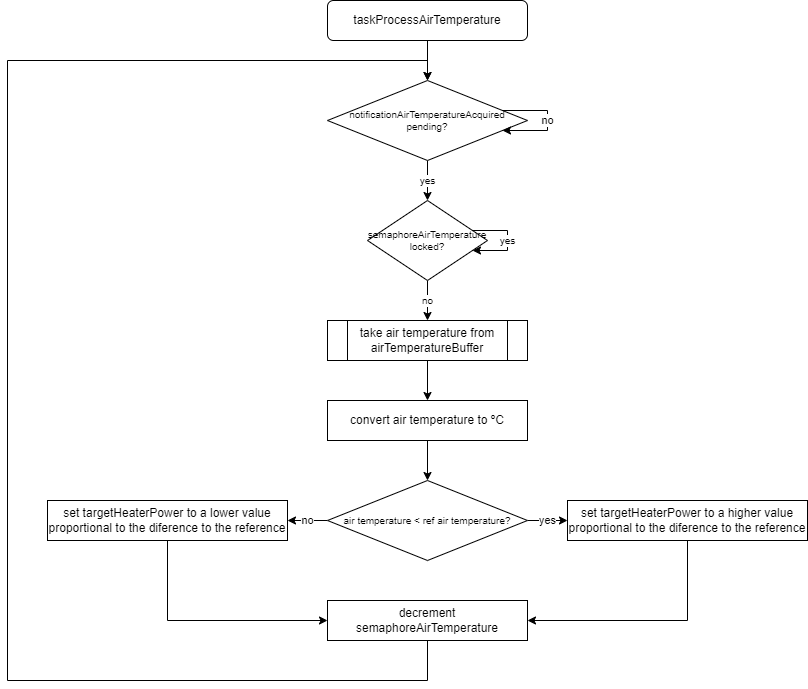

The diagram above was exported from draw.io. Its source (the exported page's mxGraphModel, read from the mxfile embedded in the PNG):
<mxGraphModel dx="1865" dy="489" grid="1" gridSize="10" guides="1" tooltips="1" connect="1" arrows="1" fold="1" page="1" pageScale="1" pageWidth="827" pageHeight="1169" math="0" shadow="0">
  <root>
    <mxCell id="WIyWlLk6GJQsqaUBKTNV-0" />
    <mxCell id="WIyWlLk6GJQsqaUBKTNV-1" parent="WIyWlLk6GJQsqaUBKTNV-0" />
    <mxCell id="kXIF5lAyFnLGbSisuO0o-7" value="" style="edgeStyle=orthogonalEdgeStyle;rounded=0;orthogonalLoop=1;jettySize=auto;html=1;fontSize=10;" parent="WIyWlLk6GJQsqaUBKTNV-1" source="kXIF5lAyFnLGbSisuO0o-2" edge="1">
      <mxGeometry relative="1" as="geometry">
        <mxPoint x="380" y="160" as="targetPoint" />
      </mxGeometry>
    </mxCell>
    <mxCell id="kXIF5lAyFnLGbSisuO0o-2" value="taskProcessAirTemperature" style="rounded=1;whiteSpace=wrap;html=1;" parent="WIyWlLk6GJQsqaUBKTNV-1" vertex="1">
      <mxGeometry x="280" y="80" width="200" height="40" as="geometry" />
    </mxCell>
    <mxCell id="kXIF5lAyFnLGbSisuO0o-8" value="yes" style="edgeStyle=orthogonalEdgeStyle;rounded=0;orthogonalLoop=1;jettySize=auto;html=1;fontSize=10;" parent="WIyWlLk6GJQsqaUBKTNV-1" target="kXIF5lAyFnLGbSisuO0o-6" edge="1">
      <mxGeometry relative="1" as="geometry">
        <mxPoint x="380" y="240" as="sourcePoint" />
      </mxGeometry>
    </mxCell>
    <mxCell id="kXIF5lAyFnLGbSisuO0o-10" value="no" style="edgeStyle=orthogonalEdgeStyle;rounded=0;orthogonalLoop=1;jettySize=auto;html=1;fontSize=10;" parent="WIyWlLk6GJQsqaUBKTNV-1" source="kXIF5lAyFnLGbSisuO0o-6" edge="1">
      <mxGeometry relative="1" as="geometry">
        <mxPoint x="380" y="400" as="targetPoint" />
      </mxGeometry>
    </mxCell>
    <mxCell id="kXIF5lAyFnLGbSisuO0o-6" value="semaphoreAirTemperature&lt;br style=&quot;font-size: 10px&quot;&gt;locked?" style="rhombus;whiteSpace=wrap;html=1;fontSize=10;" parent="WIyWlLk6GJQsqaUBKTNV-1" vertex="1">
      <mxGeometry x="320" y="280" width="120" height="80" as="geometry" />
    </mxCell>
    <mxCell id="kXIF5lAyFnLGbSisuO0o-13" value="decrement&lt;br&gt;semaphoreAirTemperature" style="rounded=0;whiteSpace=wrap;html=1;" parent="WIyWlLk6GJQsqaUBKTNV-1" vertex="1">
      <mxGeometry x="280" y="680" width="200" height="40" as="geometry" />
    </mxCell>
    <mxCell id="kXIF5lAyFnLGbSisuO0o-23" style="edgeStyle=orthogonalEdgeStyle;rounded=0;orthogonalLoop=1;jettySize=auto;html=1;entryX=0.5;entryY=0;entryDx=0;entryDy=0;fontSize=10;exitX=0.5;exitY=1;exitDx=0;exitDy=0;" parent="WIyWlLk6GJQsqaUBKTNV-1" source="kXIF5lAyFnLGbSisuO0o-13" edge="1">
      <mxGeometry relative="1" as="geometry">
        <Array as="points">
          <mxPoint x="380" y="760" />
          <mxPoint x="-40" y="760" />
          <mxPoint x="-40" y="140" />
          <mxPoint x="380" y="140" />
        </Array>
        <mxPoint x="380" y="1400" as="sourcePoint" />
        <mxPoint x="380" y="160" as="targetPoint" />
      </mxGeometry>
    </mxCell>
    <mxCell id="kXIF5lAyFnLGbSisuO0o-26" value="yes" style="edgeStyle=orthogonalEdgeStyle;rounded=0;orthogonalLoop=1;jettySize=auto;html=1;fontSize=10;" parent="WIyWlLk6GJQsqaUBKTNV-1" source="kXIF5lAyFnLGbSisuO0o-6" target="kXIF5lAyFnLGbSisuO0o-6" edge="1">
      <mxGeometry relative="1" as="geometry" />
    </mxCell>
    <mxCell id="gEdJDqGxPlmR4-b9QTuS-0" value="notificationAirTemperatureAcquired&lt;br&gt;pending?" style="rhombus;whiteSpace=wrap;html=1;fontSize=10;" parent="WIyWlLk6GJQsqaUBKTNV-1" vertex="1">
      <mxGeometry x="280" y="160" width="200" height="80" as="geometry" />
    </mxCell>
    <mxCell id="gEdJDqGxPlmR4-b9QTuS-1" value="no" style="edgeStyle=orthogonalEdgeStyle;rounded=0;orthogonalLoop=1;jettySize=auto;html=1;" parent="WIyWlLk6GJQsqaUBKTNV-1" source="gEdJDqGxPlmR4-b9QTuS-0" target="gEdJDqGxPlmR4-b9QTuS-0" edge="1">
      <mxGeometry relative="1" as="geometry" />
    </mxCell>
    <mxCell id="gEdJDqGxPlmR4-b9QTuS-6" value="no" style="edgeStyle=orthogonalEdgeStyle;rounded=0;orthogonalLoop=1;jettySize=auto;html=1;" parent="WIyWlLk6GJQsqaUBKTNV-1" source="gEdJDqGxPlmR4-b9QTuS-2" target="gEdJDqGxPlmR4-b9QTuS-5" edge="1">
      <mxGeometry relative="1" as="geometry" />
    </mxCell>
    <mxCell id="gEdJDqGxPlmR4-b9QTuS-7" value="yes" style="edgeStyle=orthogonalEdgeStyle;rounded=0;orthogonalLoop=1;jettySize=auto;html=1;" parent="WIyWlLk6GJQsqaUBKTNV-1" source="gEdJDqGxPlmR4-b9QTuS-2" edge="1">
      <mxGeometry relative="1" as="geometry">
        <mxPoint x="520" y="600" as="targetPoint" />
      </mxGeometry>
    </mxCell>
    <mxCell id="gEdJDqGxPlmR4-b9QTuS-2" value="&lt;span style=&quot;font-size: 10px&quot;&gt;air temperature &amp;lt; ref air temperature?&lt;br style=&quot;font-size: 10px&quot;&gt;&lt;/span&gt;" style="rhombus;whiteSpace=wrap;html=1;fontSize=10;" parent="WIyWlLk6GJQsqaUBKTNV-1" vertex="1">
      <mxGeometry x="280" y="560" width="200" height="80" as="geometry" />
    </mxCell>
    <mxCell id="dlunyXnAdhN3oqQATWZI-2" style="edgeStyle=orthogonalEdgeStyle;rounded=0;orthogonalLoop=1;jettySize=auto;html=1;entryX=0.5;entryY=0;entryDx=0;entryDy=0;" parent="WIyWlLk6GJQsqaUBKTNV-1" source="gEdJDqGxPlmR4-b9QTuS-3" target="dlunyXnAdhN3oqQATWZI-0" edge="1">
      <mxGeometry relative="1" as="geometry" />
    </mxCell>
    <mxCell id="gEdJDqGxPlmR4-b9QTuS-3" value="take air temperature from airTemperatureBuffer" style="shape=process;whiteSpace=wrap;html=1;backgroundOutline=1;" parent="WIyWlLk6GJQsqaUBKTNV-1" vertex="1">
      <mxGeometry x="280" y="400" width="200" height="40" as="geometry" />
    </mxCell>
    <mxCell id="gEdJDqGxPlmR4-b9QTuS-13" style="edgeStyle=orthogonalEdgeStyle;rounded=0;orthogonalLoop=1;jettySize=auto;html=1;entryX=1;entryY=0.5;entryDx=0;entryDy=0;" parent="WIyWlLk6GJQsqaUBKTNV-1" target="kXIF5lAyFnLGbSisuO0o-13" edge="1">
      <mxGeometry relative="1" as="geometry">
        <Array as="points">
          <mxPoint x="640" y="700" />
        </Array>
        <mxPoint x="640" y="620" as="sourcePoint" />
      </mxGeometry>
    </mxCell>
    <mxCell id="gEdJDqGxPlmR4-b9QTuS-14" style="edgeStyle=orthogonalEdgeStyle;rounded=0;orthogonalLoop=1;jettySize=auto;html=1;entryX=0;entryY=0.5;entryDx=0;entryDy=0;" parent="WIyWlLk6GJQsqaUBKTNV-1" source="gEdJDqGxPlmR4-b9QTuS-5" target="kXIF5lAyFnLGbSisuO0o-13" edge="1">
      <mxGeometry relative="1" as="geometry">
        <Array as="points">
          <mxPoint x="120" y="700" />
        </Array>
      </mxGeometry>
    </mxCell>
    <mxCell id="gEdJDqGxPlmR4-b9QTuS-5" value="set targetHeaterPower to a lower value proportional to the diference to the reference" style="rounded=0;whiteSpace=wrap;html=1;" parent="WIyWlLk6GJQsqaUBKTNV-1" vertex="1">
      <mxGeometry y="580" width="240" height="40" as="geometry" />
    </mxCell>
    <mxCell id="dlunyXnAdhN3oqQATWZI-3" style="edgeStyle=orthogonalEdgeStyle;rounded=0;orthogonalLoop=1;jettySize=auto;html=1;entryX=0.5;entryY=0;entryDx=0;entryDy=0;" parent="WIyWlLk6GJQsqaUBKTNV-1" source="dlunyXnAdhN3oqQATWZI-0" target="gEdJDqGxPlmR4-b9QTuS-2" edge="1">
      <mxGeometry relative="1" as="geometry" />
    </mxCell>
    <mxCell id="dlunyXnAdhN3oqQATWZI-0" value="convert air temperature to ºC" style="rounded=0;whiteSpace=wrap;html=1;" parent="WIyWlLk6GJQsqaUBKTNV-1" vertex="1">
      <mxGeometry x="280" y="480" width="200" height="40" as="geometry" />
    </mxCell>
    <mxCell id="dlunyXnAdhN3oqQATWZI-4" value="set targetHeaterPower to a higher value proportional to the diference to the reference" style="rounded=0;whiteSpace=wrap;html=1;" parent="WIyWlLk6GJQsqaUBKTNV-1" vertex="1">
      <mxGeometry x="520" y="580" width="240" height="40" as="geometry" />
    </mxCell>
  </root>
</mxGraphModel>